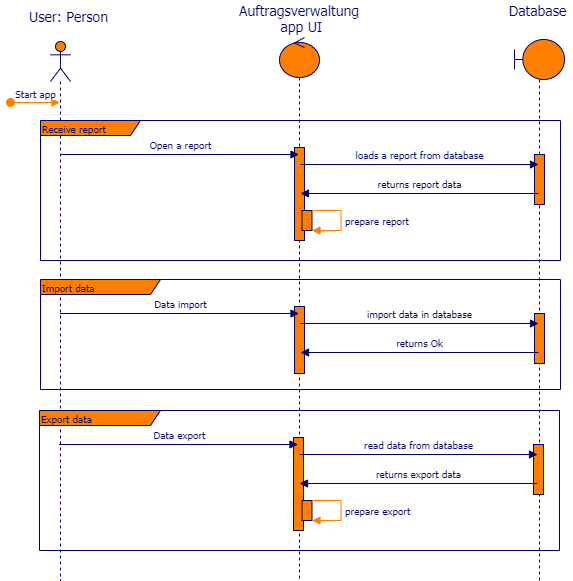

The diagram above was exported from draw.io. Its source (the exported page's mxGraphModel, read from the mxfile embedded in the PNG):
<mxGraphModel dx="1502" dy="-210" grid="1" gridSize="10" guides="1" tooltips="1" connect="1" arrows="1" fold="1" page="1" pageScale="1" pageWidth="827" pageHeight="1169" math="0" shadow="0">
  <root>
    <mxCell id="0" />
    <mxCell id="1" parent="0" />
    <mxCell id="UnbfdXpBwL-s8GMnA-oI-105" value="" style="shape=umlLifeline;participant=umlActor;perimeter=lifelinePerimeter;whiteSpace=wrap;html=1;container=1;collapsible=0;recursiveResize=0;verticalAlign=top;spacingTop=36;labelBackgroundColor=#ffffff;outlineConnect=0;strokeColor=#000066;fillColor=#FF8000;fontFamily=Tahoma;fontSize=14;fontColor=#000066;" vertex="1" parent="1">
      <mxGeometry x="70" y="2291" width="20" height="539" as="geometry" />
    </mxCell>
    <mxCell id="UnbfdXpBwL-s8GMnA-oI-106" value="Receive report" style="shape=umlFrame;whiteSpace=wrap;html=1;strokeColor=#000066;fillColor=#FF8000;fontFamily=Tahoma;fontSize=10;fontColor=#000066;align=left;width=100;height=15;" vertex="1" parent="1">
      <mxGeometry x="60" y="2370" width="520" height="140" as="geometry" />
    </mxCell>
    <mxCell id="UnbfdXpBwL-s8GMnA-oI-107" value="User: Person" style="text;html=1;resizable=0;points=[];autosize=1;align=center;verticalAlign=top;spacingTop=-4;fontSize=14;fontFamily=Tahoma;fontColor=#000066;" vertex="1" parent="1">
      <mxGeometry x="43" y="2256" width="90" height="20" as="geometry" />
    </mxCell>
    <mxCell id="UnbfdXpBwL-s8GMnA-oI-108" value="" style="shape=umlLifeline;participant=umlControl;perimeter=lifelinePerimeter;whiteSpace=wrap;html=1;container=1;collapsible=0;recursiveResize=0;verticalAlign=top;spacingTop=36;labelBackgroundColor=#ffffff;outlineConnect=0;strokeColor=#000066;fillColor=#FF8000;fontFamily=Tahoma;fontSize=14;fontColor=#000066;" vertex="1" parent="1">
      <mxGeometry x="299" y="2287" width="40" height="543" as="geometry" />
    </mxCell>
    <mxCell id="UnbfdXpBwL-s8GMnA-oI-109" value="&lt;div style=&quot;text-align: center&quot;&gt;&lt;span&gt;Auftragsverwaltung&amp;nbsp;&lt;/span&gt;&lt;/div&gt;&lt;div style=&quot;text-align: center&quot;&gt;&lt;span&gt;app UI&lt;/span&gt;&lt;br&gt;&lt;/div&gt;" style="text;html=1;resizable=0;points=[];autosize=1;align=left;verticalAlign=top;spacingTop=-4;fontSize=14;fontFamily=Tahoma;fontColor=#000066;" vertex="1" parent="1">
      <mxGeometry x="257" y="2250" width="140" height="30" as="geometry" />
    </mxCell>
    <mxCell id="UnbfdXpBwL-s8GMnA-oI-110" value="" style="shape=umlLifeline;participant=umlBoundary;perimeter=lifelinePerimeter;whiteSpace=wrap;html=1;container=1;collapsible=0;recursiveResize=0;verticalAlign=top;spacingTop=36;labelBackgroundColor=#ffffff;outlineConnect=0;fontFamily=Tahoma;fontSize=14;fontColor=#000066;align=center;strokeColor=#000066;fillColor=#FF8000;" vertex="1" parent="1">
      <mxGeometry x="534" y="2289" width="50" height="541" as="geometry" />
    </mxCell>
    <mxCell id="UnbfdXpBwL-s8GMnA-oI-111" value="&lt;div style=&quot;text-align: center&quot;&gt;Database&lt;/div&gt;" style="text;html=1;resizable=0;points=[];autosize=1;align=center;verticalAlign=top;spacingTop=-4;fontSize=14;fontFamily=Tahoma;fontColor=#000066;" vertex="1" parent="1">
      <mxGeometry x="522" y="2250" width="70" height="20" as="geometry" />
    </mxCell>
    <mxCell id="UnbfdXpBwL-s8GMnA-oI-112" value="Start app" style="html=1;verticalAlign=bottom;startArrow=oval;startFill=1;endArrow=block;startSize=8;strokeColor=#FF8000;fontFamily=Tahoma;fontSize=10;fontColor=#000066;" edge="1" parent="1">
      <mxGeometry width="60" relative="1" as="geometry">
        <mxPoint x="30" y="2352" as="sourcePoint" />
        <mxPoint x="79.50000000000023" y="2352" as="targetPoint" />
      </mxGeometry>
    </mxCell>
    <mxCell id="UnbfdXpBwL-s8GMnA-oI-113" value="" style="html=1;points=[];perimeter=orthogonalPerimeter;strokeColor=#000066;fillColor=#FF8000;fontFamily=Tahoma;fontSize=14;fontColor=#000066;align=center;" vertex="1" parent="1">
      <mxGeometry x="314" y="2397" width="10" height="93" as="geometry" />
    </mxCell>
    <mxCell id="UnbfdXpBwL-s8GMnA-oI-114" value="&lt;font style=&quot;font-size: 10px&quot;&gt;Open a report&lt;/font&gt;" style="html=1;verticalAlign=bottom;endArrow=block;fontFamily=Tahoma;fontSize=14;fontColor=#000066;strokeColor=#000066;" edge="1" parent="1">
      <mxGeometry relative="1" as="geometry">
        <mxPoint x="79.5" y="2404.000000000005" as="sourcePoint" />
        <mxPoint x="318.5" y="2404.000000000005" as="targetPoint" />
      </mxGeometry>
    </mxCell>
    <mxCell id="UnbfdXpBwL-s8GMnA-oI-115" value="" style="html=1;points=[];perimeter=orthogonalPerimeter;strokeColor=#000066;fillColor=#FF8000;fontFamily=Tahoma;fontSize=14;fontColor=#000066;align=center;" vertex="1" parent="1">
      <mxGeometry x="554" y="2404" width="10" height="50" as="geometry" />
    </mxCell>
    <mxCell id="UnbfdXpBwL-s8GMnA-oI-116" value="&lt;span style=&quot;font-size: 10px&quot;&gt;loads a report from database&lt;/span&gt;" style="html=1;verticalAlign=bottom;endArrow=block;fontFamily=Tahoma;fontSize=14;fontColor=#000066;strokeColor=#000066;" edge="1" parent="1">
      <mxGeometry relative="1" as="geometry">
        <mxPoint x="320" y="2414" as="sourcePoint" />
        <mxPoint x="558" y="2414.000000000005" as="targetPoint" />
      </mxGeometry>
    </mxCell>
    <mxCell id="UnbfdXpBwL-s8GMnA-oI-117" value="&lt;span style=&quot;font-size: 10px&quot;&gt;returns report data&lt;/span&gt;" style="html=1;verticalAlign=bottom;endArrow=none;fontFamily=Tahoma;fontSize=14;fontColor=#000066;strokeColor=#000066;startArrow=block;startFill=1;endFill=0;" edge="1" parent="1">
      <mxGeometry relative="1" as="geometry">
        <mxPoint x="320" y="2443" as="sourcePoint" />
        <mxPoint x="558" y="2443.000000000005" as="targetPoint" />
      </mxGeometry>
    </mxCell>
    <mxCell id="UnbfdXpBwL-s8GMnA-oI-118" value="Import data" style="shape=umlFrame;whiteSpace=wrap;html=1;strokeColor=#000066;fillColor=#FF8000;fontFamily=Tahoma;fontSize=10;fontColor=#000066;align=left;width=120;height=15;" vertex="1" parent="1">
      <mxGeometry x="60" y="2529" width="520" height="110" as="geometry" />
    </mxCell>
    <mxCell id="UnbfdXpBwL-s8GMnA-oI-119" value="" style="html=1;points=[];perimeter=orthogonalPerimeter;strokeColor=#000066;fillColor=#FF8000;fontFamily=Tahoma;fontSize=14;fontColor=#000066;align=center;" vertex="1" parent="1">
      <mxGeometry x="314" y="2556" width="10" height="67" as="geometry" />
    </mxCell>
    <mxCell id="UnbfdXpBwL-s8GMnA-oI-120" value="&lt;font style=&quot;font-size: 10px&quot;&gt;Data import&lt;/font&gt;" style="html=1;verticalAlign=bottom;endArrow=block;fontFamily=Tahoma;fontSize=14;fontColor=#000066;strokeColor=#000066;" edge="1" parent="1">
      <mxGeometry relative="1" as="geometry">
        <mxPoint x="79.5" y="2563.000000000005" as="sourcePoint" />
        <mxPoint x="318.5" y="2563.000000000005" as="targetPoint" />
      </mxGeometry>
    </mxCell>
    <mxCell id="UnbfdXpBwL-s8GMnA-oI-121" value="" style="html=1;points=[];perimeter=orthogonalPerimeter;strokeColor=#000066;fillColor=#FF8000;fontFamily=Tahoma;fontSize=14;fontColor=#000066;align=center;" vertex="1" parent="1">
      <mxGeometry x="554" y="2563" width="10" height="50" as="geometry" />
    </mxCell>
    <mxCell id="UnbfdXpBwL-s8GMnA-oI-122" value="&lt;span style=&quot;font-size: 10px&quot;&gt;import data in database&lt;/span&gt;" style="html=1;verticalAlign=bottom;endArrow=block;fontFamily=Tahoma;fontSize=14;fontColor=#000066;strokeColor=#000066;" edge="1" parent="1">
      <mxGeometry relative="1" as="geometry">
        <mxPoint x="320" y="2573" as="sourcePoint" />
        <mxPoint x="558" y="2573.000000000005" as="targetPoint" />
      </mxGeometry>
    </mxCell>
    <mxCell id="UnbfdXpBwL-s8GMnA-oI-123" value="&lt;span style=&quot;font-size: 10px&quot;&gt;returns Ok&lt;/span&gt;" style="html=1;verticalAlign=bottom;endArrow=none;fontFamily=Tahoma;fontSize=14;fontColor=#000066;strokeColor=#000066;startArrow=block;startFill=1;endFill=0;" edge="1" parent="1">
      <mxGeometry relative="1" as="geometry">
        <mxPoint x="320" y="2602" as="sourcePoint" />
        <mxPoint x="558" y="2602.000000000005" as="targetPoint" />
      </mxGeometry>
    </mxCell>
    <mxCell id="UnbfdXpBwL-s8GMnA-oI-124" value="Export data" style="shape=umlFrame;whiteSpace=wrap;html=1;strokeColor=#000066;fillColor=#FF8000;fontFamily=Tahoma;fontSize=10;fontColor=#000066;align=left;width=121;height=15;" vertex="1" parent="1">
      <mxGeometry x="59" y="2660" width="520" height="140" as="geometry" />
    </mxCell>
    <mxCell id="UnbfdXpBwL-s8GMnA-oI-125" value="" style="html=1;points=[];perimeter=orthogonalPerimeter;strokeColor=#000066;fillColor=#FF8000;fontFamily=Tahoma;fontSize=14;fontColor=#000066;align=center;" vertex="1" parent="1">
      <mxGeometry x="313" y="2687" width="10" height="93" as="geometry" />
    </mxCell>
    <mxCell id="UnbfdXpBwL-s8GMnA-oI-126" value="&lt;font style=&quot;font-size: 10px&quot;&gt;Data export&lt;/font&gt;" style="html=1;verticalAlign=bottom;endArrow=block;fontFamily=Tahoma;fontSize=14;fontColor=#000066;strokeColor=#000066;" edge="1" parent="1">
      <mxGeometry relative="1" as="geometry">
        <mxPoint x="78.5" y="2694.000000000005" as="sourcePoint" />
        <mxPoint x="317.5" y="2694.000000000005" as="targetPoint" />
      </mxGeometry>
    </mxCell>
    <mxCell id="UnbfdXpBwL-s8GMnA-oI-127" value="" style="html=1;points=[];perimeter=orthogonalPerimeter;strokeColor=#000066;fillColor=#FF8000;fontFamily=Tahoma;fontSize=14;fontColor=#000066;align=center;" vertex="1" parent="1">
      <mxGeometry x="553" y="2694" width="10" height="50" as="geometry" />
    </mxCell>
    <mxCell id="UnbfdXpBwL-s8GMnA-oI-128" value="&lt;span style=&quot;font-size: 10px&quot;&gt;read data from database&lt;/span&gt;" style="html=1;verticalAlign=bottom;endArrow=block;fontFamily=Tahoma;fontSize=14;fontColor=#000066;strokeColor=#000066;" edge="1" parent="1">
      <mxGeometry relative="1" as="geometry">
        <mxPoint x="319" y="2704" as="sourcePoint" />
        <mxPoint x="557" y="2704.000000000005" as="targetPoint" />
      </mxGeometry>
    </mxCell>
    <mxCell id="UnbfdXpBwL-s8GMnA-oI-129" value="&lt;span style=&quot;font-size: 10px&quot;&gt;returns export data&lt;/span&gt;" style="html=1;verticalAlign=bottom;endArrow=none;fontFamily=Tahoma;fontSize=14;fontColor=#000066;strokeColor=#000066;startArrow=block;startFill=1;endFill=0;" edge="1" parent="1">
      <mxGeometry relative="1" as="geometry">
        <mxPoint x="319" y="2733" as="sourcePoint" />
        <mxPoint x="557" y="2733.000000000005" as="targetPoint" />
      </mxGeometry>
    </mxCell>
    <mxCell id="UnbfdXpBwL-s8GMnA-oI-130" value="" style="html=1;points=[];perimeter=orthogonalPerimeter;strokeColor=#000066;fillColor=#FF8000;fontFamily=Tahoma;fontSize=14;fontColor=#000066;align=center;" vertex="1" parent="1">
      <mxGeometry x="321.5" y="2460" width="10" height="20" as="geometry" />
    </mxCell>
    <mxCell id="UnbfdXpBwL-s8GMnA-oI-131" value="prepare report" style="edgeStyle=orthogonalEdgeStyle;html=1;align=left;spacingLeft=2;endArrow=block;rounded=0;strokeColor=#FF8000;fontFamily=Tahoma;fontSize=10;fontColor=#000066;startArrow=none;startFill=0;endFill=1;" edge="1" parent="1">
      <mxGeometry relative="1" as="geometry">
        <mxPoint x="331.5" y="2460" as="sourcePoint" />
        <Array as="points">
          <mxPoint x="360.5" y="2460" />
          <mxPoint x="360.5" y="2480" />
        </Array>
        <mxPoint x="331.5" y="2480" as="targetPoint" />
      </mxGeometry>
    </mxCell>
    <mxCell id="UnbfdXpBwL-s8GMnA-oI-132" value="" style="html=1;points=[];perimeter=orthogonalPerimeter;strokeColor=#000066;fillColor=#FF8000;fontFamily=Tahoma;fontSize=14;fontColor=#000066;align=center;" vertex="1" parent="1">
      <mxGeometry x="321.5" y="2750" width="10" height="20" as="geometry" />
    </mxCell>
    <mxCell id="UnbfdXpBwL-s8GMnA-oI-133" value="prepare export" style="edgeStyle=orthogonalEdgeStyle;html=1;align=left;spacingLeft=2;endArrow=block;rounded=0;strokeColor=#FF8000;fontFamily=Tahoma;fontSize=10;fontColor=#000066;startArrow=none;startFill=0;endFill=1;" edge="1" parent="1">
      <mxGeometry relative="1" as="geometry">
        <mxPoint x="331.5" y="2750" as="sourcePoint" />
        <Array as="points">
          <mxPoint x="360.5" y="2750" />
          <mxPoint x="360.5" y="2770" />
        </Array>
        <mxPoint x="331.5" y="2770" as="targetPoint" />
      </mxGeometry>
    </mxCell>
  </root>
</mxGraphModel>